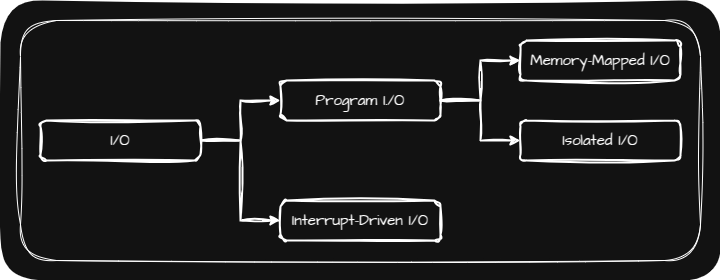

The diagram above was exported from draw.io. Its source (the exported page's mxGraphModel, read from the mxfile embedded in the PNG):
<mxGraphModel dx="782" dy="887" grid="1" gridSize="10" guides="1" tooltips="1" connect="1" arrows="1" fold="1" page="1" pageScale="1" pageWidth="827" pageHeight="1169" math="0" shadow="0">
  <root>
    <mxCell id="0" />
    <mxCell id="1" parent="0" />
    <mxCell id="2" value="" style="rounded=1;whiteSpace=wrap;html=1;sketch=1;hachureGap=4;jiggle=2;curveFitting=1;fontFamily=Architects Daughter;fontSource=https%3A%2F%2Ffonts.googleapis.com%2Fcss%3Ffamily%3DArchitects%2BDaughter;strokeColor=none;" vertex="1" parent="1">
      <mxGeometry x="80" y="600" width="720" height="280" as="geometry" />
    </mxCell>
    <mxCell id="3" value="" style="rounded=1;whiteSpace=wrap;html=1;sketch=1;hachureGap=4;jiggle=2;curveFitting=1;fontFamily=Architects Daughter;fontSource=https%3A%2F%2Ffonts.googleapis.com%2Fcss%3Ffamily%3DArchitects%2BDaughter;" vertex="1" parent="1">
      <mxGeometry x="100" y="620" width="680" height="240" as="geometry" />
    </mxCell>
    <mxCell id="4" style="edgeStyle=orthogonalEdgeStyle;rounded=0;sketch=1;hachureGap=4;jiggle=2;curveFitting=1;orthogonalLoop=1;jettySize=auto;html=1;exitX=1;exitY=0.5;exitDx=0;exitDy=0;entryX=0;entryY=0.5;entryDx=0;entryDy=0;fontFamily=Architects Daughter;fontSource=https%3A%2F%2Ffonts.googleapis.com%2Fcss%3Ffamily%3DArchitects%2BDaughter;strokeWidth=2;" edge="1" source="6" target="7" parent="1">
      <mxGeometry relative="1" as="geometry" />
    </mxCell>
    <mxCell id="5" style="edgeStyle=orthogonalEdgeStyle;rounded=0;sketch=1;hachureGap=4;jiggle=2;curveFitting=1;orthogonalLoop=1;jettySize=auto;html=1;exitX=1;exitY=0.5;exitDx=0;exitDy=0;entryX=0;entryY=0.5;entryDx=0;entryDy=0;fontFamily=Architects Daughter;fontSource=https%3A%2F%2Ffonts.googleapis.com%2Fcss%3Ffamily%3DArchitects%2BDaughter;strokeWidth=2;" edge="1" source="6" target="9" parent="1">
      <mxGeometry relative="1" as="geometry" />
    </mxCell>
    <mxCell id="6" value="Program I./O" style="rounded=1;whiteSpace=wrap;html=1;sketch=1;hachureGap=4;jiggle=2;curveFitting=1;fontFamily=Architects Daughter;fontSource=https%3A%2F%2Ffonts.googleapis.com%2Fcss%3Ffamily%3DArchitects%2BDaughter;fontSize=15;strokeWidth=2;" vertex="1" parent="1">
      <mxGeometry x="360" y="680" width="160" height="40" as="geometry" />
    </mxCell>
    <mxCell id="7" value="Memory-Mapped I/O" style="rounded=1;whiteSpace=wrap;html=1;sketch=1;hachureGap=4;jiggle=2;curveFitting=1;fontFamily=Architects Daughter;fontSource=https%3A%2F%2Ffonts.googleapis.com%2Fcss%3Ffamily%3DArchitects%2BDaughter;fontSize=15;strokeWidth=2;" vertex="1" parent="1">
      <mxGeometry x="600" y="640" width="160" height="40" as="geometry" />
    </mxCell>
    <mxCell id="8" value="Interrupt-Driven I/O" style="rounded=1;whiteSpace=wrap;html=1;sketch=1;hachureGap=4;jiggle=2;curveFitting=1;fontFamily=Architects Daughter;fontSource=https%3A%2F%2Ffonts.googleapis.com%2Fcss%3Ffamily%3DArchitects%2BDaughter;fontSize=15;strokeWidth=2;" vertex="1" parent="1">
      <mxGeometry x="360" y="800" width="160" height="40" as="geometry" />
    </mxCell>
    <mxCell id="9" value="Isolated I/O" style="rounded=1;whiteSpace=wrap;html=1;sketch=1;hachureGap=4;jiggle=2;curveFitting=1;fontFamily=Architects Daughter;fontSource=https%3A%2F%2Ffonts.googleapis.com%2Fcss%3Ffamily%3DArchitects%2BDaughter;fontSize=15;strokeWidth=2;" vertex="1" parent="1">
      <mxGeometry x="600" y="720" width="160" height="40" as="geometry" />
    </mxCell>
    <mxCell id="10" style="edgeStyle=orthogonalEdgeStyle;rounded=0;sketch=1;hachureGap=4;jiggle=2;curveFitting=1;orthogonalLoop=1;jettySize=auto;html=1;exitX=1;exitY=0.5;exitDx=0;exitDy=0;entryX=0;entryY=0.5;entryDx=0;entryDy=0;fontFamily=Architects Daughter;fontSource=https%3A%2F%2Ffonts.googleapis.com%2Fcss%3Ffamily%3DArchitects%2BDaughter;strokeWidth=2;" edge="1" source="12" target="6" parent="1">
      <mxGeometry relative="1" as="geometry" />
    </mxCell>
    <mxCell id="11" style="edgeStyle=orthogonalEdgeStyle;rounded=0;sketch=1;hachureGap=4;jiggle=2;curveFitting=1;orthogonalLoop=1;jettySize=auto;html=1;exitX=1;exitY=0.5;exitDx=0;exitDy=0;entryX=0;entryY=0.5;entryDx=0;entryDy=0;fontFamily=Architects Daughter;fontSource=https%3A%2F%2Ffonts.googleapis.com%2Fcss%3Ffamily%3DArchitects%2BDaughter;strokeWidth=2;" edge="1" source="12" target="8" parent="1">
      <mxGeometry relative="1" as="geometry" />
    </mxCell>
    <mxCell id="12" value="I/O" style="rounded=1;whiteSpace=wrap;html=1;sketch=1;hachureGap=4;jiggle=2;curveFitting=1;fontFamily=Architects Daughter;fontSource=https%3A%2F%2Ffonts.googleapis.com%2Fcss%3Ffamily%3DArchitects%2BDaughter;fontSize=15;strokeWidth=2;" vertex="1" parent="1">
      <mxGeometry x="120" y="720" width="160" height="40" as="geometry" />
    </mxCell>
  </root>
</mxGraphModel>